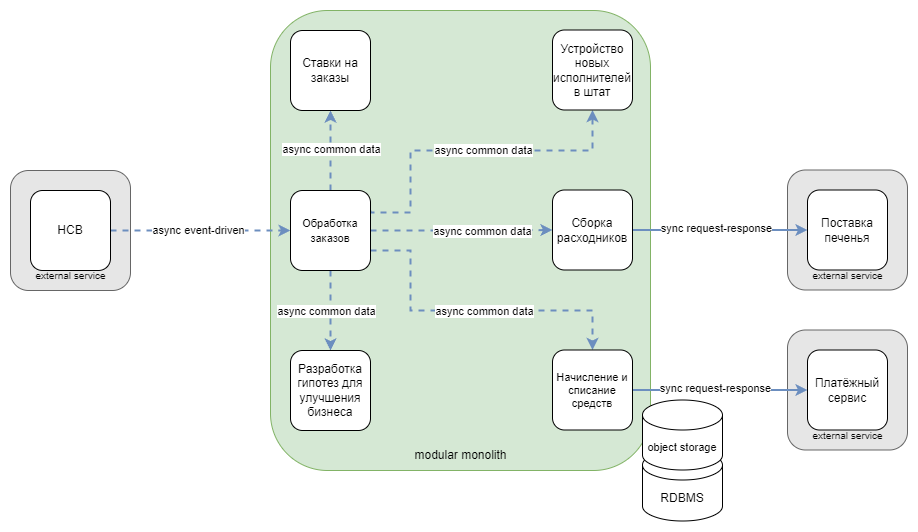

The diagram above was exported from draw.io. Its source (the exported page's mxGraphModel, read from the mxfile embedded in the PNG):
<mxGraphModel dx="1418" dy="828" grid="1" gridSize="10" guides="1" tooltips="1" connect="1" arrows="1" fold="1" page="1" pageScale="1" pageWidth="1169" pageHeight="827" math="0" shadow="0">
  <root>
    <mxCell id="0" />
    <mxCell id="1" parent="0" />
    <mxCell id="s1K6Ooow2zHiGBw2YVgX-20" value="" style="rounded=1;whiteSpace=wrap;html=1;fillColor=#E6E6E6;strokeColor=#666666;fontColor=#333333;" parent="1" vertex="1">
      <mxGeometry x="937" y="477.5" width="120" height="120" as="geometry" />
    </mxCell>
    <mxCell id="HG4AQly4a6IAlRrZUWF0-15" value="" style="rounded=1;whiteSpace=wrap;html=1;fillColor=#E6E6E6;strokeColor=#666666;fontColor=#333333;" parent="1" vertex="1">
      <mxGeometry x="160" y="318" width="120" height="120" as="geometry" />
    </mxCell>
    <mxCell id="s1K6Ooow2zHiGBw2YVgX-2" value="" style="rounded=1;whiteSpace=wrap;html=1;fillColor=#E6E6E6;strokeColor=#666666;fontColor=#333333;" parent="1" vertex="1">
      <mxGeometry x="937" y="317.5" width="120" height="120" as="geometry" />
    </mxCell>
    <mxCell id="s1K6Ooow2zHiGBw2YVgX-1" value="" style="rounded=1;whiteSpace=wrap;html=1;fillColor=#d5e8d4;strokeColor=#82b366;" parent="1" vertex="1">
      <mxGeometry x="420" y="158" width="380" height="460" as="geometry" />
    </mxCell>
    <mxCell id="s1K6Ooow2zHiGBw2YVgX-17" style="edgeStyle=orthogonalEdgeStyle;rounded=0;orthogonalLoop=1;jettySize=auto;html=1;exitX=1;exitY=0.5;exitDx=0;exitDy=0;entryX=0;entryY=0.5;entryDx=0;entryDy=0;strokeColor=#6c8ebf;strokeWidth=2;align=center;verticalAlign=middle;fontFamily=Helvetica;fontSize=11;fontColor=default;labelBackgroundColor=default;endArrow=classic;fillColor=#dae8fc;dashed=1;" parent="1" source="3Ri1xk0whOU93GiIezh3-3" target="KOd4zk1bxHOUvbGizJSH-2" edge="1">
      <mxGeometry relative="1" as="geometry" />
    </mxCell>
    <mxCell id="s1K6Ooow2zHiGBw2YVgX-18" value="async event-driven" style="edgeLabel;html=1;align=center;verticalAlign=middle;resizable=0;points=[];rounded=0;dashed=1;strokeColor=#6c8ebf;strokeWidth=2;fontFamily=Helvetica;fontSize=11;fontColor=default;labelBackgroundColor=default;fillColor=#dae8fc;" parent="s1K6Ooow2zHiGBw2YVgX-17" vertex="1" connectable="0">
      <mxGeometry x="-0.0143" y="-1" relative="1" as="geometry">
        <mxPoint x="-2" y="-2" as="offset" />
      </mxGeometry>
    </mxCell>
    <mxCell id="s1K6Ooow2zHiGBw2YVgX-6" style="edgeStyle=orthogonalEdgeStyle;rounded=0;orthogonalLoop=1;jettySize=auto;html=1;entryX=0.5;entryY=1;entryDx=0;entryDy=0;fillColor=#dae8fc;strokeColor=#6c8ebf;strokeWidth=2;dashed=1;" parent="1" source="KOd4zk1bxHOUvbGizJSH-2" target="KOd4zk1bxHOUvbGizJSH-7" edge="1">
      <mxGeometry relative="1" as="geometry" />
    </mxCell>
    <mxCell id="s1K6Ooow2zHiGBw2YVgX-7" value="async common data" style="edgeLabel;html=1;align=center;verticalAlign=middle;resizable=0;points=[];" parent="s1K6Ooow2zHiGBw2YVgX-6" vertex="1" connectable="0">
      <mxGeometry relative="1" as="geometry">
        <mxPoint y="-2" as="offset" />
      </mxGeometry>
    </mxCell>
    <mxCell id="s1K6Ooow2zHiGBw2YVgX-8" style="edgeStyle=orthogonalEdgeStyle;rounded=0;orthogonalLoop=1;jettySize=auto;html=1;entryX=0;entryY=0.5;entryDx=0;entryDy=0;dashed=1;strokeColor=#6c8ebf;strokeWidth=2;align=center;verticalAlign=middle;fontFamily=Helvetica;fontSize=11;fontColor=default;labelBackgroundColor=default;endArrow=classic;fillColor=#dae8fc;" parent="1" source="KOd4zk1bxHOUvbGizJSH-2" target="KOd4zk1bxHOUvbGizJSH-3" edge="1">
      <mxGeometry relative="1" as="geometry" />
    </mxCell>
    <mxCell id="aQ3Tzy9IXnP48NQs5ABB-1" value="async common data" style="edgeLabel;html=1;align=center;verticalAlign=middle;resizable=0;points=[];" vertex="1" connectable="0" parent="s1K6Ooow2zHiGBw2YVgX-8">
      <mxGeometry x="0.1517" y="-1" relative="1" as="geometry">
        <mxPoint x="7" as="offset" />
      </mxGeometry>
    </mxCell>
    <mxCell id="s1K6Ooow2zHiGBw2YVgX-9" style="edgeStyle=orthogonalEdgeStyle;rounded=0;orthogonalLoop=1;jettySize=auto;html=1;entryX=0.5;entryY=0;entryDx=0;entryDy=0;dashed=1;strokeColor=#6c8ebf;strokeWidth=2;align=center;verticalAlign=middle;fontFamily=Helvetica;fontSize=11;fontColor=default;labelBackgroundColor=default;endArrow=classic;fillColor=#dae8fc;" parent="1" source="KOd4zk1bxHOUvbGizJSH-2" target="KOd4zk1bxHOUvbGizJSH-5" edge="1">
      <mxGeometry relative="1" as="geometry" />
    </mxCell>
    <mxCell id="s1K6Ooow2zHiGBw2YVgX-10" value="async common data" style="edgeLabel;html=1;align=center;verticalAlign=middle;resizable=0;points=[];" parent="s1K6Ooow2zHiGBw2YVgX-9" vertex="1" connectable="0">
      <mxGeometry y="-5" relative="1" as="geometry">
        <mxPoint as="offset" />
      </mxGeometry>
    </mxCell>
    <mxCell id="s1K6Ooow2zHiGBw2YVgX-11" style="edgeStyle=orthogonalEdgeStyle;rounded=0;orthogonalLoop=1;jettySize=auto;html=1;entryX=0.5;entryY=1;entryDx=0;entryDy=0;dashed=1;strokeColor=#6c8ebf;strokeWidth=2;align=center;verticalAlign=middle;fontFamily=Helvetica;fontSize=11;fontColor=default;labelBackgroundColor=default;endArrow=classic;fillColor=#dae8fc;exitX=1;exitY=0.25;exitDx=0;exitDy=0;" parent="1" source="KOd4zk1bxHOUvbGizJSH-2" target="KOd4zk1bxHOUvbGizJSH-1" edge="1">
      <mxGeometry relative="1" as="geometry">
        <Array as="points">
          <mxPoint x="520" y="360" />
          <mxPoint x="560" y="360" />
          <mxPoint x="560" y="298" />
          <mxPoint x="742" y="298" />
        </Array>
      </mxGeometry>
    </mxCell>
    <mxCell id="s1K6Ooow2zHiGBw2YVgX-12" value="async common data" style="edgeLabel;html=1;align=center;verticalAlign=middle;resizable=0;points=[];" parent="s1K6Ooow2zHiGBw2YVgX-11" vertex="1" connectable="0">
      <mxGeometry x="0.05" y="2" relative="1" as="geometry">
        <mxPoint x="5" y="1" as="offset" />
      </mxGeometry>
    </mxCell>
    <mxCell id="s1K6Ooow2zHiGBw2YVgX-13" style="edgeStyle=orthogonalEdgeStyle;rounded=0;orthogonalLoop=1;jettySize=auto;html=1;entryX=0.5;entryY=0;entryDx=0;entryDy=0;dashed=1;strokeColor=#6c8ebf;strokeWidth=2;align=center;verticalAlign=middle;fontFamily=Helvetica;fontSize=11;fontColor=default;labelBackgroundColor=default;endArrow=classic;fillColor=#dae8fc;exitX=1;exitY=0.75;exitDx=0;exitDy=0;" parent="1" source="KOd4zk1bxHOUvbGizJSH-2" target="KOd4zk1bxHOUvbGizJSH-4" edge="1">
      <mxGeometry relative="1" as="geometry">
        <Array as="points">
          <mxPoint x="560" y="398" />
          <mxPoint x="560" y="458" />
          <mxPoint x="742" y="458" />
        </Array>
      </mxGeometry>
    </mxCell>
    <mxCell id="s1K6Ooow2zHiGBw2YVgX-14" value="async common data" style="edgeLabel;html=1;align=center;verticalAlign=middle;resizable=0;points=[];" parent="s1K6Ooow2zHiGBw2YVgX-13" vertex="1" connectable="0">
      <mxGeometry x="0.075" y="3" relative="1" as="geometry">
        <mxPoint y="3" as="offset" />
      </mxGeometry>
    </mxCell>
    <mxCell id="KOd4zk1bxHOUvbGizJSH-2" value="&lt;span style=&quot;font-size: 11px;&quot;&gt;Обработка заказов&lt;/span&gt;" style="whiteSpace=wrap;html=1;aspect=fixed;rounded=1;strokeColor=default;align=center;verticalAlign=middle;fontFamily=Helvetica;fontSize=12;fontColor=default;fillColor=default;" parent="1" vertex="1">
      <mxGeometry x="440" y="338" width="80" height="80" as="geometry" />
    </mxCell>
    <mxCell id="s1K6Ooow2zHiGBw2YVgX-23" style="edgeStyle=orthogonalEdgeStyle;rounded=0;orthogonalLoop=1;jettySize=auto;html=1;entryX=0;entryY=0.5;entryDx=0;entryDy=0;strokeColor=#6c8ebf;strokeWidth=2;align=center;verticalAlign=middle;fontFamily=Helvetica;fontSize=11;fontColor=default;labelBackgroundColor=default;endArrow=classic;fillColor=#dae8fc;" parent="1" source="KOd4zk1bxHOUvbGizJSH-4" target="s1K6Ooow2zHiGBw2YVgX-21" edge="1">
      <mxGeometry relative="1" as="geometry" />
    </mxCell>
    <mxCell id="s1K6Ooow2zHiGBw2YVgX-28" value="sync request-response" style="edgeLabel;html=1;align=center;verticalAlign=middle;resizable=0;points=[];rounded=0;strokeColor=#6c8ebf;strokeWidth=2;fontFamily=Helvetica;fontSize=11;fontColor=default;labelBackgroundColor=default;fillColor=#dae8fc;" parent="s1K6Ooow2zHiGBw2YVgX-23" vertex="1" connectable="0">
      <mxGeometry x="-0.0171" y="1" relative="1" as="geometry">
        <mxPoint x="-4" y="-1" as="offset" />
      </mxGeometry>
    </mxCell>
    <mxCell id="KOd4zk1bxHOUvbGizJSH-4" value="Начисление и списание средств" style="whiteSpace=wrap;html=1;aspect=fixed;rounded=1;strokeColor=default;align=center;verticalAlign=middle;fontFamily=Helvetica;fontSize=11;fontColor=default;fillColor=default;" parent="1" vertex="1">
      <mxGeometry x="702" y="497.5" width="80" height="80" as="geometry" />
    </mxCell>
    <mxCell id="s1K6Ooow2zHiGBw2YVgX-15" style="edgeStyle=orthogonalEdgeStyle;rounded=0;orthogonalLoop=1;jettySize=auto;html=1;entryX=0;entryY=0.5;entryDx=0;entryDy=0;strokeColor=#6c8ebf;strokeWidth=2;align=center;verticalAlign=middle;fontFamily=Helvetica;fontSize=11;fontColor=default;labelBackgroundColor=default;endArrow=classic;fillColor=#dae8fc;" parent="1" source="KOd4zk1bxHOUvbGizJSH-3" target="zf6uA2M3LzU_gdplKOVO-2" edge="1">
      <mxGeometry relative="1" as="geometry" />
    </mxCell>
    <mxCell id="s1K6Ooow2zHiGBw2YVgX-16" value="sync request-response" style="edgeLabel;html=1;align=center;verticalAlign=middle;resizable=0;points=[];rounded=0;strokeColor=#6c8ebf;strokeWidth=2;fontFamily=Helvetica;fontSize=11;fontColor=default;labelBackgroundColor=default;fillColor=#dae8fc;" parent="s1K6Ooow2zHiGBw2YVgX-15" vertex="1" connectable="0">
      <mxGeometry y="1" relative="1" as="geometry">
        <mxPoint x="-5" y="-1" as="offset" />
      </mxGeometry>
    </mxCell>
    <mxCell id="KOd4zk1bxHOUvbGizJSH-3" value="Сборка расходников" style="whiteSpace=wrap;html=1;aspect=fixed;rounded=1;strokeColor=default;align=center;verticalAlign=middle;fontFamily=Helvetica;fontSize=12;fontColor=default;fillColor=default;" parent="1" vertex="1">
      <mxGeometry x="702" y="337.5" width="80" height="80" as="geometry" />
    </mxCell>
    <mxCell id="KOd4zk1bxHOUvbGizJSH-5" value="Р&lt;span style=&quot;background-color: transparent; color: light-dark(rgb(0, 0, 0), rgb(255, 255, 255));&quot;&gt;азработка гипотез для улучшения бизнеса&lt;/span&gt;" style="whiteSpace=wrap;html=1;aspect=fixed;rounded=1;strokeColor=default;align=center;verticalAlign=middle;fontFamily=Helvetica;fontSize=12;fontColor=default;fillColor=default;" parent="1" vertex="1">
      <mxGeometry x="440" y="498" width="80" height="80" as="geometry" />
    </mxCell>
    <mxCell id="KOd4zk1bxHOUvbGizJSH-1" value="Устройство новых исполнителей в штат" style="whiteSpace=wrap;html=1;aspect=fixed;rounded=1;" parent="1" vertex="1">
      <mxGeometry x="702" y="177.5" width="80" height="80" as="geometry" />
    </mxCell>
    <mxCell id="KOd4zk1bxHOUvbGizJSH-7" value="Ставки на заказы" style="whiteSpace=wrap;html=1;aspect=fixed;rounded=1;" parent="1" vertex="1">
      <mxGeometry x="440" y="178" width="80" height="80" as="geometry" />
    </mxCell>
    <mxCell id="zf6uA2M3LzU_gdplKOVO-2" value="Поставка печенья" style="whiteSpace=wrap;html=1;aspect=fixed;rounded=1;strokeColor=default;align=center;verticalAlign=middle;fontFamily=Helvetica;fontSize=12;fontColor=default;fillColor=default;" parent="1" vertex="1">
      <mxGeometry x="957" y="337.5" width="80" height="80" as="geometry" />
    </mxCell>
    <mxCell id="3Ri1xk0whOU93GiIezh3-3" value="HCB" style="whiteSpace=wrap;html=1;aspect=fixed;rounded=1;" parent="1" vertex="1">
      <mxGeometry x="180" y="338" width="80" height="80" as="geometry" />
    </mxCell>
    <mxCell id="fMWMXKsyIat3dE0SFgxR-6" value="external service" style="text;html=1;align=center;verticalAlign=middle;resizable=0;points=[];autosize=1;strokeColor=none;fillColor=none;fontSize=10;" parent="1" vertex="1">
      <mxGeometry x="175" y="408" width="90" height="30" as="geometry" />
    </mxCell>
    <mxCell id="fMWMXKsyIat3dE0SFgxR-10" value="modular monolith" style="text;html=1;align=center;verticalAlign=middle;resizable=0;points=[];autosize=1;strokeColor=none;fillColor=none;fontSize=12;" parent="1" vertex="1">
      <mxGeometry x="550" y="588" width="120" height="30" as="geometry" />
    </mxCell>
    <mxCell id="fMWMXKsyIat3dE0SFgxR-17" value="&lt;font style=&quot;font-size: 12px;&quot;&gt;RDBMS&lt;/font&gt;" style="shape=cylinder3;whiteSpace=wrap;html=1;boundedLbl=1;backgroundOutline=1;size=15;fontSize=10;" parent="1" vertex="1">
      <mxGeometry x="792" y="597.5" width="80" height="71" as="geometry" />
    </mxCell>
    <mxCell id="fMWMXKsyIat3dE0SFgxR-18" value="&lt;font style=&quot;font-size: 11px;&quot;&gt;object storage&lt;/font&gt;" style="shape=cylinder3;whiteSpace=wrap;html=1;boundedLbl=1;backgroundOutline=1;size=15;fontSize=8;" parent="1" vertex="1">
      <mxGeometry x="792" y="547.5" width="80" height="70" as="geometry" />
    </mxCell>
    <mxCell id="s1K6Ooow2zHiGBw2YVgX-19" value="external service" style="text;html=1;align=center;verticalAlign=middle;resizable=0;points=[];autosize=1;strokeColor=none;fillColor=none;fontSize=10;" parent="1" vertex="1">
      <mxGeometry x="952" y="407.5" width="90" height="30" as="geometry" />
    </mxCell>
    <mxCell id="s1K6Ooow2zHiGBw2YVgX-21" value="Платёжный сервис" style="whiteSpace=wrap;html=1;aspect=fixed;rounded=1;strokeColor=default;align=center;verticalAlign=middle;fontFamily=Helvetica;fontSize=12;fontColor=default;fillColor=default;" parent="1" vertex="1">
      <mxGeometry x="957" y="497.5" width="80" height="80" as="geometry" />
    </mxCell>
    <mxCell id="s1K6Ooow2zHiGBw2YVgX-22" value="external service" style="text;html=1;align=center;verticalAlign=middle;resizable=0;points=[];autosize=1;strokeColor=none;fillColor=none;fontSize=10;" parent="1" vertex="1">
      <mxGeometry x="952" y="567.5" width="90" height="30" as="geometry" />
    </mxCell>
  </root>
</mxGraphModel>